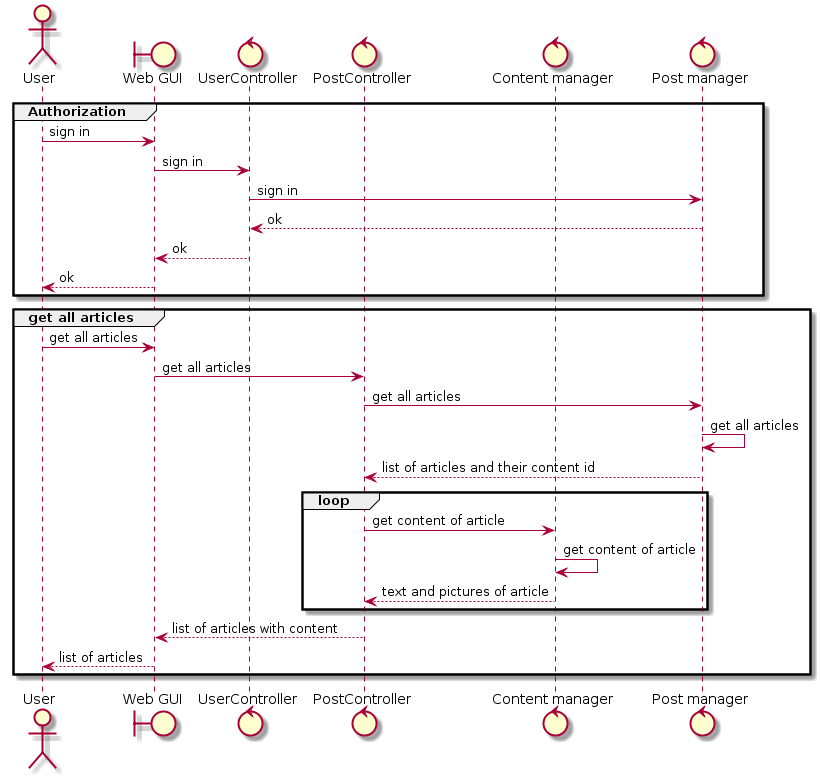

The diagram above was rendered by PlantUML. Its source (embedded in the PNG):
@startuml
actor User
boundary "Web GUI" as UI
control "UserController" as userControl
control "PostController" as postControl
control "Content manager" as CM
control "Post manager" as PM

group Authorization
    User -> UI : sign in
    UI -> userControl : sign in
    userControl -> PM : sign in
    PM --> userControl : ok
    userControl --> UI : ok
    UI --> User : ok
end

group get all articles
    User -> UI : get all articles
    UI -> postControl : get all articles
    postControl -> PM : get all articles
    PM -> PM : get all articles
    PM --> postControl : list of articles and their content id
    loop
      postControl -> CM : get content of article
      CM -> CM : get content of article
      CM --> postControl : text and pictures of article
    end loop
    postControl --> UI : list of articles with content
    UI --> User : list of articles
end
@enduml